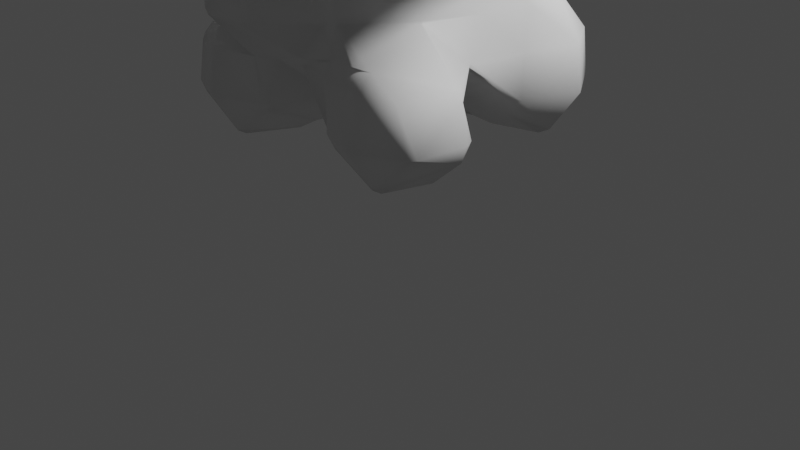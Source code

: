 # Source: FlyingPig.blend  (saved by Blender 2.80.75; exported with 4.5.12 LTS)
import bpy
from mathutils import Matrix  # noqa: F401  (used for matrix-valued properties, if any)

bpy.ops.wm.read_factory_settings(use_empty=True)
scene = bpy.context.scene
scene.name = 'Scene'

# ---- collections
col_collection = bpy.data.collections.new('Collection'); scene.collection.children.link(col_collection)

# ---- world
world_world = bpy.data.worlds.new('World'); scene.world = world_world
world_world.use_nodes = True; world_world.node_tree.nodes.clear()
_N = world_world.node_tree.nodes; _L = world_world.node_tree.links
n0 = _N.new('ShaderNodeOutputWorld'); n0.name = 'World Output'; n0.location = (300, 300)
n1 = _N.new('ShaderNodeBackground'); n1.name = 'Background'; n1.location = (10, 300)
n1.inputs[0].default_value = (0.05088, 0.05088, 0.05088, 1.0)
_L.new(n1.outputs[0], n0.inputs[0])
n0.is_active_output = True
world_world.color = (0.05088, 0.05088, 0.05088)
world_world.use_sun_shadow = False
world_world.sun_shadow_jitter_overblur = 0.0

# ---- cameras
cam_camera = bpy.data.cameras.new('Camera')
cam_camera.clip_end = 100.0
cam_camera.ortho_scale = 7.314

# ---- lights
light_light = bpy.data.lights.new('Light', 'POINT')
light_light.transmission_factor = 0.0
light_light.energy = 1000.0
light_light.shadow_soft_size = 0.1
light_light.shadow_maximum_resolution = 0.006
light_light.use_absolute_resolution = True

# ---- meshes
me_mesh = bpy.data.meshes.new('Mesh')
me_mesh.from_pydata([(-2.006, -0.7173, 2.092), (-1.487, -1.454, 1.441), (-1.406, -1.23, 1.957), (0.6537, 0.2, 1.4), (1.0, 0.3782, 1.0), (1.33, 0.2, 1.0), (-1.396, 1.229, 1.949), (-1.446, 1.437, 1.485), (1.4, 0.1001, 1.0), (1.4, -0.2, 0.9423), (1.155, 0.2, 0.6), (1.22, -0.2, 0.6), (1.0, -0.466, 0.6), (1.0, -0.4991, 1.0), (1.4, -0.2278, 1.0), (1.0, -0.5302, 0.2), (1.116, -0.2, 0.2), (1.416, -0.2, 1.0), (0.6215, 1.559, 1.521), (0.5023, -1.308, 2.032), (0.6, -0.2, 1.46), (0.6, -0.2917, 1.4), (0.4916, -0.2, 1.4), (0.6, 0.1683, 1.4), (1.0, 0.5302, 0.2), (1.115, 0.2, 0.2), (1.0, 0.3711, 0.6), (0.7759, 0.6, 0.6), (0.9608, 0.6, 0.2), (0.6, 0.6, 0.7787), (0.6, 0.4666, 1.0), (0.6, 0.7759, 0.6), (0.2, 0.6, 0.9608), (0.2, 0.5391, 1.0), (-0.2, 0.6, 0.962), (-0.2, 0.5551, 1.0), (-0.2, 0.9608, 0.6), (0.2, 0.9608, 0.6), (-0.2, 1.0, 0.5302), (0.2, 1.0, 0.5302), (-0.2, 1.115, 0.2), (0.2, 1.115, 0.2), (-0.2, 1.115, -0.2), (0.2, 1.115, -0.2), (-0.5302, 1.0, 0.2), (-0.5305, 1.0, -0.2), (0.5302, 1.0, 0.2), (-0.6, 0.6, 0.8052), (-0.6, 0.4979, 1.0), (-1.0, 0.438, 0.6), (-0.7831, 0.6, 0.6), (-1.0, 0.4428, 1.0), (-0.6, 0.2, 1.368), (1.277, -1.44, 1.944), (1.299, -1.591, 1.425), (2.309, -0.5878, 1.975), (2.481, -0.5667, 1.643), (2.194, 0.9415, 1.407), (1.279, 1.483, 1.406), (-1.0, -0.4543, 1.0), (-0.6, -0.2, 1.375), (-0.6, -0.5103, 1.0), (-0.2, -0.2, 1.247), (-0.2, -0.5599, 1.0), (0.2, -0.2, 1.274), (0.2, -0.5799, 1.0), (-0.2, -0.6, 0.9633), (0.2, -0.6, 0.9759), (0.6, -0.5642, 1.0), (0.6, -0.6, 0.8964), (-1.387, -0.2, 1.0), (2.012, 0.9141, 1.923), (-1.0, -0.448, 0.6), (-1.257, -0.2, 0.6), (-1.0, -0.5302, 0.2), (-1.117, -0.2, 0.2), (-1.0, -0.5333, -0.2), (-1.115, -0.2, -0.2), (-0.9608, -0.6, 0.2), (-0.9689, -0.6, -0.2), (-1.0, -0.6, -0.3296), (-1.0, -0.3089, -0.6), (-0.9697, -0.2, -0.6), (-1.0, -0.2, -0.5334), (-0.6, -0.9821, -0.2), (-0.6, -1.0, -0.2468), (-0.9633, -1.0, -0.6), (-1.0, -0.9623, -0.6), (-0.6, -1.145, -0.6), (-1.0, -1.0, -0.6704), (-0.6, -1.175, -1.0), (-1.0, -1.041, -1.0), (-1.0, -1.0, -1.121), (-0.6, -1.0, -1.351), (-0.2, -1.037, -1.0), (-0.2, -1.0, -1.081), (-0.1536, -1.0, -1.0), (0.09733, -0.6, -1.0), (-0.2, -0.6, -1.278), (0.2, -0.6, -0.9697), (-0.0115, -1.0, -0.6), (0.2, -0.9608, -0.6), (0.2, -1.0, -0.5344), (0.5303, -1.0, -0.2), (0.6, -0.9618, -0.2), (0.6, -1.0, -0.4591), (0.4912, -1.0, -0.6), (0.532, -1.0, 0.2), (0.6, -0.9608, 0.2), (0.9608, -0.6, 0.2), (1.0, -0.6, -0.1799), (1.0, -0.6126, -0.2), (1.0, -1.0, -0.451), (1.0, -1.094, -0.6), (0.6, -1.044, -0.6), (0.6, -1.059, -1.0), (1.0, -1.163, -1.0), (0.6, -1.0, -1.141), (1.0, -1.0, -1.346), (1.367, -1.0, -1.0), (0.5196, -1.0, -1.0), (0.6, -0.6, -1.299), (0.271, -0.6, -1.0), (0.6, -0.2133, -1.0), (0.2, -0.2, -1.115), (0.2, -0.5381, -1.0), (0.5662, -0.2, -1.0), (0.6, -0.05882, -1.0), (0.6, 0.2, -1.26), (0.2, 0.2, -1.132), (0.6, -0.2, -0.9887), (1.0, 0.1272, -1.0), (1.0, 0.2, -1.153), (1.102, 0.2, -1.0), (-0.2, -0.2, -1.12), (-0.2, 0.2, -1.173), (0.2, 0.6, -1.153), (-0.2, 0.6, -1.355), (0.2, 0.7854, -1.0), (-0.2, 0.9945, -1.0), (-0.2, 1.0, -0.9735), (0.2, 0.9668, -0.6), (-0.06569, 1.0, -0.6), (0.2, 1.0, -0.5306), (-0.2, 1.034, -0.6), (-0.6, -0.2, -1.079), (-0.6, 0.2, -1.223), (-0.8812, 0.2, -1.0), (-0.7366, -0.2, -1.0), (-0.9892, 0.2, -0.6), (1.005, -0.6, -0.2), (1.36, -0.6, -0.6), (1.232, -1.0, -0.6), (1.115, -0.2, -0.2), (1.008, -0.2, -0.6), (-1.044, -1.0, -1.0), (-1.0, -0.6, -1.271), (-1.138, -0.6, -1.0), (-1.106, -0.6, -0.6), (-1.0, -0.3807, -1.0), (-0.5795, -1.0, -0.2), (-1.117, 0.2, 0.2), (-1.25, 0.2, 0.6), (-1.0, 0.5302, 0.2), (1.243, 1.348, 1.883), (-0.9608, 0.6, 0.2), (-1.0, 0.5307, -0.2), (-0.9639, 0.6, -0.2), (-1.0, 0.2, -0.5599), (-1.0, 0.2285, -0.6), (-1.0, 0.6, -0.3867), (-1.0, 0.8358, -0.6), (-0.803, 1.0, -0.6), (-0.6, 1.0, -0.4103), (-0.6, 0.9638, -0.2), (-0.6, 1.064, -0.6), (-0.6, 1.095, -1.0), (-0.9136, 1.0, -1.0), (-1.084, 0.6, -0.6), (-1.115, 0.2, -0.2), (-1.0, 0.3095, -1.0), (-1.132, 0.6, -1.0), (-1.0, 0.6, -1.3), (-1.0, 0.9317, -1.0), (-0.6, 0.9608, 0.2), (-0.6, 0.7759, 0.6), (1.0, 0.5988, -0.2), (0.9995, 0.6, -0.2), (1.0, 0.6, -0.2007), (0.6, 0.9997, -0.6), (1.0, 0.9178, -0.6), (0.6, 0.9616, -0.2), (1.242, 0.6, -0.6), (1.119, 0.2, -0.6), (1.115, 0.2, -0.2), (1.296, 0.6, -1.0), (0.8137, -0.6, 0.6), (0.6, -0.7764, 0.6), (0.6, 0.2, 1.377), (0.2, 0.2, 1.234), (-0.2, 0.2, 1.242), (0.5302, 1.0, -0.2), (0.6, 0.9608, 0.2), (0.2, -0.9609, 0.6), (-0.2, -0.9661, 0.6), (-0.6, -0.6, 0.817), (-0.6, -0.7759, 0.6), (-1.379, 0.2, 1.0), (-0.7879, -0.6, 0.6), (-0.6, -0.9639, 0.2), (1.0, 0.9667, -1.0), (1.0, 0.6305, -1.4), (1.013, 0.6, -1.4), (1.0, 0.6, -1.408), (1.0, 0.4987, -1.4), (0.6, 0.6, -1.435), (0.6, 0.3972, -1.4), (0.5173, 0.6, -1.4), (0.6, 0.7136, -1.4), (1.0, -0.2, -0.6372), (0.6, 0.9995, -1.0), (1.4, -0.6, -0.6818), (1.4, -0.5197, -1.0), (1.448, -0.6, -1.0), (1.4, -0.6, -1.147), (1.4, -0.9575, -1.0), (1.0, -0.263, -1.0), (1.0, -0.5514, -1.4), (1.122, -0.6, -1.4), (1.0, -0.6, -1.429), (1.0, -0.9276, -1.4), (0.7932, -0.6, -1.4), (0.2, -1.334, -0.2), (0.2, -1.36, 0.2), (0.2, -1.0, 0.5581), (-0.6, 1.0, -1.277), (-0.2096, 1.0, -1.0), (-0.6, 0.896, -1.4), (-0.2669, 0.6, -1.4), (-0.6, 0.6, -1.496), (-0.6, 0.3708, -1.4), (-0.8918, 0.6, -1.4), (-0.2, -1.0, 0.5794), (-0.2, -1.4, 0.2069), (0.09882, -1.4, 0.2), (-0.2, -1.403, 0.2), (-0.2, -1.4, -0.1409), (-0.207, -1.4, 0.2), (-0.2, -1.381, -0.2), (-0.5765, -1.0, 0.2), (-0.2, -1.072, -0.6), (-0.6, -0.5129, -1.4), (-0.4068, -0.6, -1.4), (-0.6, -0.6, -1.443), (-0.6, -0.9342, -1.4), (-0.8176, -0.6, -1.4), (1.049, 0.4892, 1.991), (1.556, 0.5304, 1.718), (1.082, 0.7782, 1.668), (0.5224, 0.5589, 1.836), (1.12, 0.9129, 1.19), (1.73, 0.5691, 1.2), (1.926, -0.3877, 1.404), (1.766, -0.371, 1.739), (1.856, 0.3282, 1.276), (1.134, -1.032, 1.186), (1.819, -0.6262, 1.045), (1.979, -0.333, 1.036), (1.101, -0.8827, 1.707), (1.052, -0.3294, 2.149), (0.4508, -0.3473, 2.0), (0.5187, -0.7393, 1.76), (0.4655, 0.2693, 1.955), (0.6044, 0.9889, 1.252), (-0.6305, 0.9654, 1.342), (-1.118, 0.947, 1.261), (-0.5837, 0.4707, 1.903), (-0.5114, 0.4927, 1.861), (-1.069, 0.7389, 1.725), (-1.046, 0.4, 1.999), (-1.046, -0.3855, 2.012), (-0.5078, -0.4845, 1.88), (-1.069, -0.7486, 1.728), (-1.149, -0.9726, 1.213), (-0.4042, -0.4522, 1.859), (-1.535, -0.4299, 1.787), (-1.851, -0.4182, 1.27), (-1.509, 0.445, 1.786), (0.5707, -1.09, 1.243), (0.5818, 0.7227, 1.627), (-1.837, 0.4334, 1.269), (-2.348, -0.6391, 1.589), (-1.97, 0.7517, 2.086), (0.5543, -1.658, 1.515), (0.599, 1.293, 1.896), (-2.331, 0.663, 1.586), (-0.9868, -1.499, 2.008), (-1.068, -1.723, 1.493), (-0.7813, -1.139, 1.852), (-0.6802, 1.337, 1.673), (-1.081, 1.358, 1.545), (-0.5826, 0.8674, 2.208), (-0.5611, 0.8642, 2.192), (-0.8929, 1.173, 1.901), (-0.3426, -0.9271, 2.045), (-0.786, -1.305, 1.3), (-0.239, -0.8949, 2.024), (-1.22, 1.571, 1.521), (-1.17, 1.363, 1.985), (-1.103, 1.164, 1.414), (-1.113, 0.945, 1.887), (-1.333, 1.376, 1.627), (-1.145, 1.192, 1.983), (-0.8039, -1.603, 2.032), (-0.8848, -1.827, 1.516), (-0.6536, -1.302, 1.897), (-0.2739, -1.119, 2.102), (-0.6287, -1.443, 1.335), (-0.1703, -1.087, 2.08)], [], [(268, 271, 19, 53), (286, 283, 1, 291), (295, 292, 6, 7), (0, 292, 295, 291), (54, 53, 19, 293), (10, 5, 8, 9), (11, 10, 9), (9, 14, 13, 12), (11, 9, 12), (16, 11, 12, 15), (17, 14, 9), (164, 58, 18, 294), (8, 17, 9), (2, 0, 291, 1), (56, 55, 53, 54), (57, 71, 55, 56), (164, 71, 57, 58), (22, 21, 20), (23, 22, 20), (26, 10, 25, 24), (28, 27, 26, 24), (4, 26, 27, 29), (30, 4, 29), (27, 31, 29), (33, 30, 29, 32), (35, 33, 32, 34), (32, 37, 36, 34), (36, 37, 39, 38), (39, 41, 40, 38), (40, 41, 43, 42), (45, 44, 40, 42), (46, 41, 39), (40, 44, 38), (48, 35, 34, 47), (48, 47, 50, 49), (51, 48, 49), (23, 20, 270, 272), (21, 68, 288, 271), (4, 30, 273, 260), (52, 48, 274, 277), (70, 59, 283, 286), (30, 198, 289, 273), (61, 60, 59), (61, 63, 62, 60), (63, 65, 64, 62), (67, 65, 63, 66), (69, 68, 65, 67), (17, 8, 264, 267), (59, 70, 73, 72), (72, 73, 75, 74), (74, 75, 77, 76), (79, 78, 74, 76), (83, 82, 81, 80), (79, 76, 83, 80), (85, 84, 79, 80), (87, 86, 85, 80), (86, 88, 85), (90, 88, 86, 89), (91, 90, 89), (93, 90, 91, 92), (95, 94, 90, 93), (96, 94, 95), (98, 97, 96, 95), (100, 96, 97, 99), (101, 100, 99), (100, 101, 102), (105, 104, 103, 102), (101, 106, 105, 102), (108, 107, 103, 104), (110, 109, 108, 104), (111, 110, 104), (15, 109, 110), (112, 111, 104, 105), (114, 113, 112, 105), (116, 113, 114, 115), (118, 116, 115, 117), (119, 116, 118), (115, 120, 117), (120, 122, 121, 117), (122, 123, 121), (126, 125, 124), (128, 127, 126, 124), (129, 128, 124), (126, 127, 130), (132, 131, 127, 128), (133, 131, 132), (135, 129, 124, 134), (137, 136, 129, 135), (139, 138, 136, 137), (141, 138, 139, 140), (142, 141, 140), (141, 142, 143), (144, 142, 140), (146, 135, 134, 145), (148, 147, 146, 145), (82, 149, 147, 148), (151, 150, 111, 112), (152, 151, 112), (154, 153, 150, 151), (120, 106, 101, 99), (122, 120, 99), (124, 125, 97, 98), (134, 124, 98), (91, 155, 92), (155, 157, 156, 92), (158, 157, 155, 89), (87, 158, 89), (157, 159, 156), (160, 84, 85), (158, 87, 80), (73, 162, 161, 75), (161, 162, 49, 163), (207, 70, 286, 290), (68, 13, 265, 288), (5, 4, 260, 261), (198, 3, 259, 289), (49, 50, 165, 163), (163, 165, 167, 166), (170, 169, 149, 168), (166, 167, 170, 168), (173, 172, 171, 170), (167, 174, 173, 170), (175, 172, 173), (177, 172, 175, 176), (174, 45, 173), (178, 169, 170), (179, 166, 168), (169, 178, 181, 180), (180, 181, 182), (181, 183, 182), (77, 179, 168, 83), (167, 165, 184, 174), (165, 50, 185, 184), (185, 50, 47), (187, 28, 24, 186), (187, 186, 188), (187, 188, 190, 189), (191, 187, 189), (194, 193, 192, 188), (186, 194, 188), (195, 192, 193, 133), (48, 51, 275, 274), (20, 21, 271, 270), (25, 10, 11, 16), (194, 25, 16, 153), (12, 13, 68, 69), (196, 12, 69), (197, 196, 69), (23, 3, 198), (60, 52, 277, 284), (3, 23, 272, 259), (51, 207, 290, 275), (13, 14, 266, 265), (14, 17, 267, 266), (109, 196, 197, 108), (23, 198, 199, 64), (22, 23, 64), (168, 149, 82, 83), (68, 21, 22, 64), (65, 68, 64), (199, 33, 35, 200), (29, 31, 37, 32), (191, 189, 141, 143), (201, 191, 143), (201, 46, 202, 191), (43, 201, 143), (64, 199, 200, 62), (204, 203, 67, 66), (200, 35, 48, 52), (34, 36, 185, 47), (62, 200, 52, 60), (66, 63, 61, 205), (206, 204, 66, 205), (162, 207, 51, 49), (59, 60, 284, 283), (70, 207, 162, 73), (75, 161, 179, 77), (205, 61, 59, 72), (208, 205, 72), (78, 208, 72, 74), (206, 208, 78, 209), (192, 190, 188), (190, 192, 195, 210), (210, 195, 212, 211), (211, 212, 213), (212, 214, 213), (213, 214, 216, 215), (216, 217, 215), (217, 218, 215), (193, 194, 153, 154), (133, 193, 154, 219), (131, 133, 219), (220, 210, 211, 218), (218, 211, 213, 215), (127, 131, 219, 130), (216, 214, 132, 128), (220, 218, 217, 136), (138, 220, 136), (223, 222, 221), (222, 223, 224), (223, 225, 224), (225, 223, 221), (152, 119, 225, 221), (151, 152, 221), (221, 222, 226, 219), (154, 151, 221, 219), (222, 224, 228, 227), (226, 222, 227), (153, 16, 15, 110), (150, 153, 110), (227, 228, 229), (228, 230, 229), (230, 231, 229), (231, 227, 229), (113, 152, 112), (119, 152, 113, 116), (219, 226, 123, 130), (226, 227, 231, 121), (123, 226, 121), (106, 114, 105), (103, 232, 102), (114, 106, 120, 115), (231, 230, 118, 117), (121, 231, 117), (31, 27, 28, 202), (202, 28, 187, 191), (189, 190, 210, 220), (4, 5, 10, 26), (24, 25, 194, 186), (212, 195, 133, 132), (214, 212, 132), (12, 196, 109, 15), (111, 150, 110), (224, 225, 119, 118), (230, 228, 224, 118), (31, 202, 46, 39), (37, 31, 39), (41, 46, 201, 43), (141, 189, 220, 138), (198, 30, 33, 199), (217, 216, 128, 129), (136, 217, 129), (203, 197, 69, 67), (103, 107, 233, 232), (233, 107, 234), (130, 123, 122, 99), (125, 126, 130, 99), (36, 38, 44, 184), (185, 36, 184), (184, 44, 45, 174), (177, 176, 235), (176, 236, 235), (8, 5, 261, 264), (179, 161, 163, 166), (208, 206, 205), (209, 78, 79, 84), (43, 143, 142, 144), (42, 43, 144), (139, 236, 140), (42, 144, 175, 173), (45, 42, 173), (144, 140, 236, 176), (175, 144, 176), (137, 238, 237, 235), (236, 139, 137, 235), (237, 238, 239), (238, 240, 239), (240, 241, 239), (241, 237, 239), (238, 137, 135, 146), (240, 238, 146), (171, 172, 177, 183), (171, 178, 170), (181, 178, 171, 183), (235, 237, 241, 182), (183, 177, 235, 182), (147, 149, 169, 180), (146, 147, 180, 182), (241, 240, 146, 182), (108, 197, 203, 234), (107, 108, 234), (234, 203, 204, 242), (233, 234, 242, 243), (244, 233, 243), (245, 244, 243), (244, 245, 246), (245, 247, 246), (247, 245, 243), (232, 233, 244, 246), (248, 232, 246), (242, 204, 206, 209), (249, 242, 209), (160, 249, 209, 84), (242, 249, 247, 243), (249, 160, 248, 246), (247, 249, 246), (97, 125, 99), (102, 232, 248, 250), (100, 102, 250), (96, 100, 250, 94), (98, 252, 251, 145), (134, 98, 145), (251, 252, 253), (252, 254, 253), (254, 255, 253), (255, 251, 253), (250, 248, 160, 85), (88, 250, 85), (94, 250, 88, 90), (252, 98, 95, 93), (254, 252, 93), (81, 82, 148, 159), (76, 77, 83), (81, 158, 80), (157, 158, 81, 159), (145, 251, 255, 156), (159, 148, 145, 156), (86, 87, 89), (155, 91, 89), (255, 254, 93, 92), (156, 255, 92), (257, 258, 256), (258, 259, 256), (257, 263, 55, 71), (288, 265, 54, 293), (264, 261, 262), (266, 267, 262), (258, 257, 71, 164), (266, 262, 265), (268, 263, 269), (271, 268, 269, 270), (300, 275, 309, 311), (284, 281, 304, 306), (276, 278, 279), (281, 276, 279, 280), (282, 281, 280), (274, 275, 300, 299), (275, 290, 295, 7), (285, 282, 280), (279, 287, 285, 280), (278, 287, 279), (277, 276, 281, 284), (263, 257, 256, 269), (267, 264, 262), (262, 261, 57, 56), (259, 258, 289), (256, 259, 272, 270), (269, 256, 270), (271, 288, 293, 19), (282, 285, 0, 2), (261, 260, 58, 57), (303, 300, 311, 312), (290, 286, 291, 295), (265, 262, 56, 54), (289, 258, 164, 294), (263, 268, 53, 55), (285, 287, 292, 0), (260, 273, 18, 58), (273, 289, 294, 18), (287, 278, 6, 292), (277, 274, 299, 302), (301, 302, 299, 300), (303, 301, 300), (305, 306, 318, 317), (296, 297, 314, 313), (1, 283, 305, 297), (278, 276, 301, 303), (281, 282, 298, 304), (276, 277, 302, 301), (2, 1, 297, 296), (282, 2, 296, 298), (283, 284, 306, 305), (309, 310, 312, 311), (310, 309, 307, 308), (6, 278, 310, 308), (278, 303, 312, 310), (7, 6, 308, 307), (275, 7, 307, 309), (318, 316, 315, 317), (317, 315, 313, 314), (297, 305, 317, 314), (298, 296, 313, 315), (306, 304, 316, 318), (304, 298, 315, 316)])
me_mesh.polygons.foreach_set('use_smooth', [True] * 384)
me_mesh.use_remesh_preserve_volume = False
me_mesh.use_remesh_preserve_attributes = False
me_mesh.use_mirror_vertex_groups = False
me_mesh.update()
me_icosphere = bpy.data.meshes.new('Icosphere')
me_icosphere.from_pydata([(0.0, 0.0, -1.0), (0.7236, -0.5257, -0.4472), (-0.2764, -0.8506, -0.4472), (-0.8944, 0.0, -0.4472), (-0.2764, 0.8506, -0.4472), (0.7236, 0.5257, -0.4472), (0.2764, -0.8506, 0.4472), (-0.7236, -0.5257, 0.4472), (-0.7236, 0.5257, 0.4472), (0.2764, 0.8506, 0.4472), (0.8944, 0.0, 0.4472), (0.0, 0.0, 1.0), (-0.1625, -0.5, -0.8507), (0.4253, -0.309, -0.8507), (0.2629, -0.809, -0.5257), (0.8506, 0.0, -0.5257), (0.4253, 0.309, -0.8507), (-0.5257, 0.0, -0.8507), (-0.6882, -0.5, -0.5257), (-0.1625, 0.5, -0.8507), (-0.6882, 0.5, -0.5257), (0.2629, 0.809, -0.5257), (0.9511, -0.309, 0.0), (0.9511, 0.309, 0.0), (0.0, -1.0, 0.0), (0.5878, -0.809, 0.0), (-0.9511, -0.309, 0.0), (-0.5878, -0.809, 0.0), (-0.5878, 0.809, 0.0), (-0.9511, 0.309, 0.0), (0.5878, 0.809, 0.0), (0.0, 1.0, 0.0), (0.6882, -0.5, 0.5257), (-0.2629, -0.809, 0.5257), (-0.8506, 0.0, 0.5257), (-0.2629, 0.809, 0.5257), (0.6882, 0.5, 0.5257), (0.1625, -0.5, 0.8507), (0.5257, 0.0, 0.8507), (-0.4253, -0.309, 0.8507), (-0.4253, 0.309, 0.8507), (0.1625, 0.5, 0.8507)], [], [(0, 13, 12), (1, 13, 15), (0, 12, 17), (0, 17, 19), (0, 19, 16), (1, 15, 22), (2, 14, 24), (3, 18, 26), (4, 20, 28), (5, 21, 30), (1, 22, 25), (2, 24, 27), (3, 26, 29), (4, 28, 31), (5, 30, 23), (6, 32, 37), (7, 33, 39), (8, 34, 40), (9, 35, 41), (10, 36, 38), (38, 41, 11), (38, 36, 41), (36, 9, 41), (41, 40, 11), (41, 35, 40), (35, 8, 40), (40, 39, 11), (40, 34, 39), (34, 7, 39), (39, 37, 11), (39, 33, 37), (33, 6, 37), (37, 38, 11), (37, 32, 38), (32, 10, 38), (23, 36, 10), (23, 30, 36), (30, 9, 36), (31, 35, 9), (31, 28, 35), (28, 8, 35), (29, 34, 8), (29, 26, 34), (26, 7, 34), (27, 33, 7), (27, 24, 33), (24, 6, 33), (25, 32, 6), (25, 22, 32), (22, 10, 32), (30, 31, 9), (30, 21, 31), (21, 4, 31), (28, 29, 8), (28, 20, 29), (20, 3, 29), (26, 27, 7), (26, 18, 27), (18, 2, 27), (24, 25, 6), (24, 14, 25), (14, 1, 25), (22, 23, 10), (22, 15, 23), (15, 5, 23), (16, 21, 5), (16, 19, 21), (19, 4, 21), (19, 20, 4), (19, 17, 20), (17, 3, 20), (17, 18, 3), (17, 12, 18), (12, 2, 18), (15, 16, 5), (15, 13, 16), (13, 0, 16), (12, 14, 2), (12, 13, 14), (13, 1, 14)])
_uv = me_icosphere.uv_layers.new(name='UVMap')
_uv.uv.foreach_set('vector', [0.8182, 0.0, 0.7727, 0.07873, 0.8636, 0.07873, 0.7273, 0.1575, 0.6818, 0.07873, 0.6364, 0.1575, 0.09091, 0.0, 0.04545, 0.07873, 0.1364, 0.07873, 0.2727, 0.0, 0.2273, 0.07873, 0.3182, 0.07873, 0.4545, 0.0, 0.4091, 0.07873, 0.5, 0.07873, 0.7273, 0.1575, 0.6364, 0.1575, 0.6818, 0.2362, 0.9091, 0.1575, 0.8182, 0.1575, 0.8636, 0.2362, 0.1818, 0.1575, 0.09091, 0.1575, 0.1364, 0.2362, 0.3636, 0.1575, 0.2727, 0.1575, 0.3182, 0.2362, 0.5455, 0.1575, 0.4545, 0.1575, 0.5, 0.2362, 0.7273, 0.1575, 0.6818, 0.2362, 0.7727, 0.2362, 0.9091, 0.1575, 0.8636, 0.2362, 0.9545, 0.2362, 0.1818, 0.1575, 0.1364, 0.2362, 0.2273, 0.2362, 0.3636, 0.1575, 0.3182, 0.2362, 0.4091, 0.2362, 0.5455, 0.1575, 0.5, 0.2362, 0.5909, 0.2362, 0.8182, 0.3149, 0.7273, 0.3149, 0.7727, 0.3937, 1.0, 0.3149, 0.9091, 0.3149, 0.9545, 0.3937, 0.2727, 0.3149, 0.1818, 0.3149, 0.2273, 0.3937, 0.4545, 0.3149, 0.3636, 0.3149, 0.4091, 0.3937, 0.6364, 0.3149, 0.5455, 0.3149, 0.5909, 0.3937, 0.5909, 0.3937, 0.5, 0.3937, 0.5455, 0.4724, 0.5909, 0.3937, 0.5455, 0.3149, 0.5, 0.3937, 0.5455, 0.3149, 0.4545, 0.3149, 0.5, 0.3937, 0.4091, 0.3937, 0.3182, 0.3937, 0.3636, 0.4724, 0.4091, 0.3937, 0.3636, 0.3149, 0.3182, 0.3937, 0.3636, 0.3149, 0.2727, 0.3149, 0.3182, 0.3937, 0.2273, 0.3937, 0.1364, 0.3937, 0.1818, 0.4724, 0.2273, 0.3937, 0.1818, 0.3149, 0.1364, 0.3937, 0.1818, 0.3149, 0.09091, 0.3149, 0.1364, 0.3937, 0.9545, 0.3937, 0.8636, 0.3937, 0.9091, 0.4724, 0.9545, 0.3937, 0.9091, 0.3149, 0.8636, 0.3937, 0.9091, 0.3149, 0.8182, 0.3149, 0.8636, 0.3937, 0.7727, 0.3937, 0.6818, 0.3937, 0.7273, 0.4724, 0.7727, 0.3937, 0.7273, 0.3149, 0.6818, 0.3937, 0.7273, 0.3149, 0.6364, 0.3149, 0.6818, 0.3937, 0.5909, 0.2362, 0.5455, 0.3149, 0.6364, 0.3149, 0.5909, 0.2362, 0.5, 0.2362, 0.5455, 0.3149, 0.5, 0.2362, 0.4545, 0.3149, 0.5455, 0.3149, 0.4091, 0.2362, 0.3636, 0.3149, 0.4545, 0.3149, 0.4091, 0.2362, 0.3182, 0.2362, 0.3636, 0.3149, 0.3182, 0.2362, 0.2727, 0.3149, 0.3636, 0.3149, 0.2273, 0.2362, 0.1818, 0.3149, 0.2727, 0.3149, 0.2273, 0.2362, 0.1364, 0.2362, 0.1818, 0.3149, 0.1364, 0.2362, 0.09091, 0.3149, 0.1818, 0.3149, 0.9545, 0.2362, 0.9091, 0.3149, 1.0, 0.3149, 0.9545, 0.2362, 0.8636, 0.2362, 0.9091, 0.3149, 0.8636, 0.2362, 0.8182, 0.3149, 0.9091, 0.3149, 0.7727, 0.2362, 0.7273, 0.3149, 0.8182, 0.3149, 0.7727, 0.2362, 0.6818, 0.2362, 0.7273, 0.3149, 0.6818, 0.2362, 0.6364, 0.3149, 0.7273, 0.3149, 0.5, 0.2362, 0.4091, 0.2362, 0.4545, 0.3149, 0.5, 0.2362, 0.4545, 0.1575, 0.4091, 0.2362, 0.4545, 0.1575, 0.3636, 0.1575, 0.4091, 0.2362, 0.3182, 0.2362, 0.2273, 0.2362, 0.2727, 0.3149, 0.3182, 0.2362, 0.2727, 0.1575, 0.2273, 0.2362, 0.2727, 0.1575, 0.1818, 0.1575, 0.2273, 0.2362, 0.1364, 0.2362, 0.04545, 0.2362, 0.09091, 0.3149, 0.1364, 0.2362, 0.09091, 0.1575, 0.04545, 0.2362, 0.09091, 0.1575, 0.0, 0.1575, 0.04545, 0.2362, 0.8636, 0.2362, 0.7727, 0.2362, 0.8182, 0.3149, 0.8636, 0.2362, 0.8182, 0.1575, 0.7727, 0.2362, 0.8182, 0.1575, 0.7273, 0.1575, 0.7727, 0.2362, 0.6818, 0.2362, 0.5909, 0.2362, 0.6364, 0.3149, 0.6818, 0.2362, 0.6364, 0.1575, 0.5909, 0.2362, 0.6364, 0.1575, 0.5455, 0.1575, 0.5909, 0.2362, 0.5, 0.07873, 0.4545, 0.1575, 0.5455, 0.1575, 0.5, 0.07873, 0.4091, 0.07873, 0.4545, 0.1575, 0.4091, 0.07873, 0.3636, 0.1575, 0.4545, 0.1575, 0.3182, 0.07873, 0.2727, 0.1575, 0.3636, 0.1575, 0.3182, 0.07873, 0.2273, 0.07873, 0.2727, 0.1575, 0.2273, 0.07873, 0.1818, 0.1575, 0.2727, 0.1575, 0.1364, 0.07873, 0.09091, 0.1575, 0.1818, 0.1575, 0.1364, 0.07873, 0.04545, 0.07873, 0.09091, 0.1575, 0.04545, 0.07873, 0.0, 0.1575, 0.09091, 0.1575, 0.6364, 0.1575, 0.5909, 0.07873, 0.5455, 0.1575, 0.6364, 0.1575, 0.6818, 0.07873, 0.5909, 0.07873, 0.6818, 0.07873, 0.6364, 0.0, 0.5909, 0.07873, 0.8636, 0.07873, 0.8182, 0.1575, 0.9091, 0.1575, 0.8636, 0.07873, 0.7727, 0.07873, 0.8182, 0.1575, 0.7727, 0.07873, 0.7273, 0.1575, 0.8182, 0.1575])
me_icosphere.use_remesh_preserve_volume = False
me_icosphere.use_remesh_preserve_attributes = False
me_icosphere.use_mirror_vertex_groups = False
me_icosphere.update()
me_icosphere_001 = bpy.data.meshes.new('Icosphere.001')
me_icosphere_001.from_pydata([(0.0, 0.0, -1.0), (0.7236, -0.5257, -0.4472), (-0.2764, -0.8506, -0.4472), (-0.8944, 0.0, -0.4472), (-0.2764, 0.8506, -0.4472), (0.7236, 0.5257, -0.4472), (0.2764, -0.8506, 0.4472), (-0.7236, -0.5257, 0.4472), (-0.7236, 0.5257, 0.4472), (0.2764, 0.8506, 0.4472), (0.8944, 0.0, 0.4472), (0.0, 0.0, 1.0), (-0.1625, -0.5, -0.8507), (0.4253, -0.309, -0.8507), (0.2629, -0.809, -0.5257), (0.8506, 0.0, -0.5257), (0.4253, 0.309, -0.8507), (-0.5257, 0.0, -0.8507), (-0.6882, -0.5, -0.5257), (-0.1625, 0.5, -0.8507), (-0.6882, 0.5, -0.5257), (0.2629, 0.809, -0.5257), (0.9511, -0.309, 0.0), (0.9511, 0.309, 0.0), (0.0, -1.0, 0.0), (0.5878, -0.809, 0.0), (-0.9511, -0.309, 0.0), (-0.5878, -0.809, 0.0), (-0.5878, 0.809, 0.0), (-0.9511, 0.309, 0.0), (0.5878, 0.809, 0.0), (0.0, 1.0, 0.0), (0.6882, -0.5, 0.5257), (-0.2629, -0.809, 0.5257), (-0.8506, 0.0, 0.5257), (-0.2629, 0.809, 0.5257), (0.6882, 0.5, 0.5257), (0.1625, -0.5, 0.8507), (0.5257, 0.0, 0.8507), (-0.4253, -0.309, 0.8507), (-0.4253, 0.309, 0.8507), (0.1625, 0.5, 0.8507)], [], [(0, 13, 12), (1, 13, 15), (0, 12, 17), (0, 17, 19), (0, 19, 16), (1, 15, 22), (2, 14, 24), (3, 18, 26), (4, 20, 28), (5, 21, 30), (1, 22, 25), (2, 24, 27), (3, 26, 29), (4, 28, 31), (5, 30, 23), (6, 32, 37), (7, 33, 39), (8, 34, 40), (9, 35, 41), (10, 36, 38), (38, 41, 11), (38, 36, 41), (36, 9, 41), (41, 40, 11), (41, 35, 40), (35, 8, 40), (40, 39, 11), (40, 34, 39), (34, 7, 39), (39, 37, 11), (39, 33, 37), (33, 6, 37), (37, 38, 11), (37, 32, 38), (32, 10, 38), (23, 36, 10), (23, 30, 36), (30, 9, 36), (31, 35, 9), (31, 28, 35), (28, 8, 35), (29, 34, 8), (29, 26, 34), (26, 7, 34), (27, 33, 7), (27, 24, 33), (24, 6, 33), (25, 32, 6), (25, 22, 32), (22, 10, 32), (30, 31, 9), (30, 21, 31), (21, 4, 31), (28, 29, 8), (28, 20, 29), (20, 3, 29), (26, 27, 7), (26, 18, 27), (18, 2, 27), (24, 25, 6), (24, 14, 25), (14, 1, 25), (22, 23, 10), (22, 15, 23), (15, 5, 23), (16, 21, 5), (16, 19, 21), (19, 4, 21), (19, 20, 4), (19, 17, 20), (17, 3, 20), (17, 18, 3), (17, 12, 18), (12, 2, 18), (15, 16, 5), (15, 13, 16), (13, 0, 16), (12, 14, 2), (12, 13, 14), (13, 1, 14)])
_uv = me_icosphere_001.uv_layers.new(name='UVMap')
_uv.uv.foreach_set('vector', [0.8182, 0.0, 0.7727, 0.07873, 0.8636, 0.07873, 0.7273, 0.1575, 0.6818, 0.07873, 0.6364, 0.1575, 0.09091, 0.0, 0.04545, 0.07873, 0.1364, 0.07873, 0.2727, 0.0, 0.2273, 0.07873, 0.3182, 0.07873, 0.4545, 0.0, 0.4091, 0.07873, 0.5, 0.07873, 0.7273, 0.1575, 0.6364, 0.1575, 0.6818, 0.2362, 0.9091, 0.1575, 0.8182, 0.1575, 0.8636, 0.2362, 0.1818, 0.1575, 0.09091, 0.1575, 0.1364, 0.2362, 0.3636, 0.1575, 0.2727, 0.1575, 0.3182, 0.2362, 0.5455, 0.1575, 0.4545, 0.1575, 0.5, 0.2362, 0.7273, 0.1575, 0.6818, 0.2362, 0.7727, 0.2362, 0.9091, 0.1575, 0.8636, 0.2362, 0.9545, 0.2362, 0.1818, 0.1575, 0.1364, 0.2362, 0.2273, 0.2362, 0.3636, 0.1575, 0.3182, 0.2362, 0.4091, 0.2362, 0.5455, 0.1575, 0.5, 0.2362, 0.5909, 0.2362, 0.8182, 0.3149, 0.7273, 0.3149, 0.7727, 0.3937, 1.0, 0.3149, 0.9091, 0.3149, 0.9545, 0.3937, 0.2727, 0.3149, 0.1818, 0.3149, 0.2273, 0.3937, 0.4545, 0.3149, 0.3636, 0.3149, 0.4091, 0.3937, 0.6364, 0.3149, 0.5455, 0.3149, 0.5909, 0.3937, 0.5909, 0.3937, 0.5, 0.3937, 0.5455, 0.4724, 0.5909, 0.3937, 0.5455, 0.3149, 0.5, 0.3937, 0.5455, 0.3149, 0.4545, 0.3149, 0.5, 0.3937, 0.4091, 0.3937, 0.3182, 0.3937, 0.3636, 0.4724, 0.4091, 0.3937, 0.3636, 0.3149, 0.3182, 0.3937, 0.3636, 0.3149, 0.2727, 0.3149, 0.3182, 0.3937, 0.2273, 0.3937, 0.1364, 0.3937, 0.1818, 0.4724, 0.2273, 0.3937, 0.1818, 0.3149, 0.1364, 0.3937, 0.1818, 0.3149, 0.09091, 0.3149, 0.1364, 0.3937, 0.9545, 0.3937, 0.8636, 0.3937, 0.9091, 0.4724, 0.9545, 0.3937, 0.9091, 0.3149, 0.8636, 0.3937, 0.9091, 0.3149, 0.8182, 0.3149, 0.8636, 0.3937, 0.7727, 0.3937, 0.6818, 0.3937, 0.7273, 0.4724, 0.7727, 0.3937, 0.7273, 0.3149, 0.6818, 0.3937, 0.7273, 0.3149, 0.6364, 0.3149, 0.6818, 0.3937, 0.5909, 0.2362, 0.5455, 0.3149, 0.6364, 0.3149, 0.5909, 0.2362, 0.5, 0.2362, 0.5455, 0.3149, 0.5, 0.2362, 0.4545, 0.3149, 0.5455, 0.3149, 0.4091, 0.2362, 0.3636, 0.3149, 0.4545, 0.3149, 0.4091, 0.2362, 0.3182, 0.2362, 0.3636, 0.3149, 0.3182, 0.2362, 0.2727, 0.3149, 0.3636, 0.3149, 0.2273, 0.2362, 0.1818, 0.3149, 0.2727, 0.3149, 0.2273, 0.2362, 0.1364, 0.2362, 0.1818, 0.3149, 0.1364, 0.2362, 0.09091, 0.3149, 0.1818, 0.3149, 0.9545, 0.2362, 0.9091, 0.3149, 1.0, 0.3149, 0.9545, 0.2362, 0.8636, 0.2362, 0.9091, 0.3149, 0.8636, 0.2362, 0.8182, 0.3149, 0.9091, 0.3149, 0.7727, 0.2362, 0.7273, 0.3149, 0.8182, 0.3149, 0.7727, 0.2362, 0.6818, 0.2362, 0.7273, 0.3149, 0.6818, 0.2362, 0.6364, 0.3149, 0.7273, 0.3149, 0.5, 0.2362, 0.4091, 0.2362, 0.4545, 0.3149, 0.5, 0.2362, 0.4545, 0.1575, 0.4091, 0.2362, 0.4545, 0.1575, 0.3636, 0.1575, 0.4091, 0.2362, 0.3182, 0.2362, 0.2273, 0.2362, 0.2727, 0.3149, 0.3182, 0.2362, 0.2727, 0.1575, 0.2273, 0.2362, 0.2727, 0.1575, 0.1818, 0.1575, 0.2273, 0.2362, 0.1364, 0.2362, 0.04545, 0.2362, 0.09091, 0.3149, 0.1364, 0.2362, 0.09091, 0.1575, 0.04545, 0.2362, 0.09091, 0.1575, 0.0, 0.1575, 0.04545, 0.2362, 0.8636, 0.2362, 0.7727, 0.2362, 0.8182, 0.3149, 0.8636, 0.2362, 0.8182, 0.1575, 0.7727, 0.2362, 0.8182, 0.1575, 0.7273, 0.1575, 0.7727, 0.2362, 0.6818, 0.2362, 0.5909, 0.2362, 0.6364, 0.3149, 0.6818, 0.2362, 0.6364, 0.1575, 0.5909, 0.2362, 0.6364, 0.1575, 0.5455, 0.1575, 0.5909, 0.2362, 0.5, 0.07873, 0.4545, 0.1575, 0.5455, 0.1575, 0.5, 0.07873, 0.4091, 0.07873, 0.4545, 0.1575, 0.4091, 0.07873, 0.3636, 0.1575, 0.4545, 0.1575, 0.3182, 0.07873, 0.2727, 0.1575, 0.3636, 0.1575, 0.3182, 0.07873, 0.2273, 0.07873, 0.2727, 0.1575, 0.2273, 0.07873, 0.1818, 0.1575, 0.2727, 0.1575, 0.1364, 0.07873, 0.09091, 0.1575, 0.1818, 0.1575, 0.1364, 0.07873, 0.04545, 0.07873, 0.09091, 0.1575, 0.04545, 0.07873, 0.0, 0.1575, 0.09091, 0.1575, 0.6364, 0.1575, 0.5909, 0.07873, 0.5455, 0.1575, 0.6364, 0.1575, 0.6818, 0.07873, 0.5909, 0.07873, 0.6818, 0.07873, 0.6364, 0.0, 0.5909, 0.07873, 0.8636, 0.07873, 0.8182, 0.1575, 0.9091, 0.1575, 0.8636, 0.07873, 0.7727, 0.07873, 0.8182, 0.1575, 0.7727, 0.07873, 0.7273, 0.1575, 0.8182, 0.1575])
me_icosphere_001.use_remesh_preserve_volume = False
me_icosphere_001.use_remesh_preserve_attributes = False
me_icosphere_001.use_mirror_vertex_groups = False
me_icosphere_001.update()
arm_armature = bpy.data.armatures.new('Armature')  # bones are not reproduced

# ---- objects
ob_light = bpy.data.objects.new('Light', light_light)
ob_camera = bpy.data.objects.new('Camera', cam_camera)
ob_mball_008 = bpy.data.objects.new('Mball.008', me_mesh)
ob_armature = bpy.data.objects.new('Armature', arm_armature)
ob_icosphere = bpy.data.objects.new('Icosphere', me_icosphere)
ob_icosphere_001 = bpy.data.objects.new('Icosphere.001', me_icosphere_001)

# ---- transforms, parenting, visibility, modifiers, constraints
ob_light.location = (4.076, 1.005, 5.904)
ob_light.rotation_euler = (0.6503, 0.05522, 1.866)
ob_light.lock_rotations_4d = False
ob_light.empty_display_type = 'ARROWS'
ob_light.color = (0.0, 0.0, 0.0, 0.0)
ob_light.lineart.crease_threshold = 0.0
ob_camera.location = (7.359, -6.926, 4.958)
ob_camera.rotation_euler = (1.109, 0.0, 0.8149)
ob_camera.lock_rotations_4d = False
ob_camera.empty_display_type = 'ARROWS'
ob_camera.color = (0.0, 0.0, 0.0, 0.0)
ob_camera.display_type = 'WIRE'
ob_camera.lineart.crease_threshold = 0.0
ob_mball_008.location = (0.0, 0.0, 2.662)
ob_mball_008.scale = (1.167, 1.401, 1.128)
ob_mball_008.lineart.crease_threshold = 0.0
ob_armature.location = (0.05294, -0.06817, 2.504)
ob_armature.lineart.crease_threshold = 0.0
ob_icosphere.location = (0.3403, -1.3, 3.249)
ob_icosphere.rotation_euler = (0.0, 0.2353, 0.0)
ob_icosphere.scale = (0.1863, 0.1863, 0.1863)
ob_icosphere.lineart.crease_threshold = 0.0
ob_icosphere_001.location = (-0.3704, -1.287, 3.234)
ob_icosphere_001.rotation_euler = (0.0, 0.2353, 0.0)
ob_icosphere_001.scale = (0.1863, 0.1863, 0.1863)
ob_icosphere_001.lineart.crease_threshold = 0.0

# ---- collection membership
col_collection.objects.link(ob_light)
col_collection.objects.link(ob_camera)
col_collection.objects.link(ob_mball_008)
col_collection.objects.link(ob_armature)
col_collection.objects.link(ob_icosphere)
col_collection.objects.link(ob_icosphere_001)

# ---- scene / render settings (as saved in the file)
scene.camera = ob_camera
scene.frame_start = 1; scene.frame_end = 250; scene.frame_set(1)
scene.render.engine = 'BLENDER_EEVEE_NEXT'
scene.cycles.use_denoising = False
scene.cycles.samples = 128
scene.cycles.sampling_pattern = 'TABULATED_SOBOL'
scene.cycles.use_adaptive_sampling = False
scene.cycles.use_light_tree = False
scene.view_settings.view_transform = 'Filmic'
bpy.context.view_layer.update()

